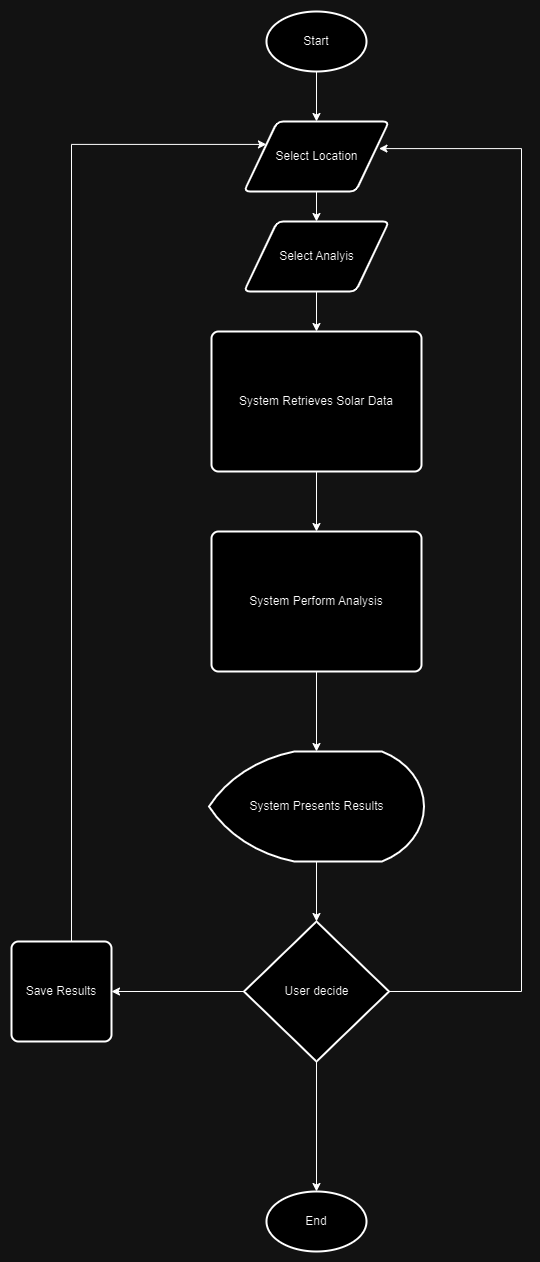

The diagram above was exported from draw.io. Its source (the exported page's mxGraphModel, read from the mxfile embedded in the PNG):
<mxGraphModel dx="1221" dy="689" grid="1" gridSize="10" guides="1" tooltips="1" connect="1" arrows="1" fold="1" page="1" pageScale="1" pageWidth="827" pageHeight="1169" math="0" shadow="0">
  <root>
    <mxCell id="0" />
    <mxCell id="1" parent="0" />
    <mxCell id="j2iulyIbRVYZJFlb54OC-23" style="edgeStyle=orthogonalEdgeStyle;rounded=0;orthogonalLoop=1;jettySize=auto;html=1;entryX=0.5;entryY=0;entryDx=0;entryDy=0;" edge="1" parent="1" source="j2iulyIbRVYZJFlb54OC-1" target="j2iulyIbRVYZJFlb54OC-3">
      <mxGeometry relative="1" as="geometry" />
    </mxCell>
    <mxCell id="j2iulyIbRVYZJFlb54OC-1" value="Start" style="strokeWidth=2;html=1;shape=mxgraph.flowchart.start_1;whiteSpace=wrap;" vertex="1" parent="1">
      <mxGeometry x="335" y="80" width="100" height="60" as="geometry" />
    </mxCell>
    <mxCell id="j2iulyIbRVYZJFlb54OC-20" style="edgeStyle=orthogonalEdgeStyle;rounded=0;orthogonalLoop=1;jettySize=auto;html=1;entryX=0.5;entryY=0;entryDx=0;entryDy=0;" edge="1" parent="1" source="j2iulyIbRVYZJFlb54OC-2" target="j2iulyIbRVYZJFlb54OC-6">
      <mxGeometry relative="1" as="geometry" />
    </mxCell>
    <mxCell id="j2iulyIbRVYZJFlb54OC-2" value="System Retrieves Solar Data" style="rounded=1;whiteSpace=wrap;html=1;absoluteArcSize=1;arcSize=14;strokeWidth=2;" vertex="1" parent="1">
      <mxGeometry x="280" y="400" width="210" height="140" as="geometry" />
    </mxCell>
    <mxCell id="j2iulyIbRVYZJFlb54OC-22" style="edgeStyle=orthogonalEdgeStyle;rounded=0;orthogonalLoop=1;jettySize=auto;html=1;" edge="1" parent="1" source="j2iulyIbRVYZJFlb54OC-3" target="j2iulyIbRVYZJFlb54OC-4">
      <mxGeometry relative="1" as="geometry" />
    </mxCell>
    <mxCell id="j2iulyIbRVYZJFlb54OC-3" value="Select Location" style="shape=parallelogram;html=1;strokeWidth=2;perimeter=parallelogramPerimeter;whiteSpace=wrap;rounded=1;arcSize=12;size=0.23;" vertex="1" parent="1">
      <mxGeometry x="312.5" y="190" width="145" height="70" as="geometry" />
    </mxCell>
    <mxCell id="j2iulyIbRVYZJFlb54OC-21" style="edgeStyle=orthogonalEdgeStyle;rounded=0;orthogonalLoop=1;jettySize=auto;html=1;" edge="1" parent="1" source="j2iulyIbRVYZJFlb54OC-4" target="j2iulyIbRVYZJFlb54OC-2">
      <mxGeometry relative="1" as="geometry" />
    </mxCell>
    <mxCell id="j2iulyIbRVYZJFlb54OC-4" value="Select Analyis" style="shape=parallelogram;html=1;strokeWidth=2;perimeter=parallelogramPerimeter;whiteSpace=wrap;rounded=1;arcSize=12;size=0.23;" vertex="1" parent="1">
      <mxGeometry x="312.5" y="290" width="145" height="70" as="geometry" />
    </mxCell>
    <mxCell id="j2iulyIbRVYZJFlb54OC-6" value="System Perform Analysis" style="rounded=1;whiteSpace=wrap;html=1;absoluteArcSize=1;arcSize=14;strokeWidth=2;" vertex="1" parent="1">
      <mxGeometry x="280" y="600" width="210" height="140" as="geometry" />
    </mxCell>
    <mxCell id="j2iulyIbRVYZJFlb54OC-8" value="System Presents Results" style="strokeWidth=2;html=1;shape=mxgraph.flowchart.display;whiteSpace=wrap;" vertex="1" parent="1">
      <mxGeometry x="277.5" y="820" width="215" height="110" as="geometry" />
    </mxCell>
    <mxCell id="j2iulyIbRVYZJFlb54OC-12" style="edgeStyle=orthogonalEdgeStyle;rounded=0;orthogonalLoop=1;jettySize=auto;html=1;entryX=1;entryY=0.5;entryDx=0;entryDy=0;" edge="1" parent="1" source="j2iulyIbRVYZJFlb54OC-9" target="j2iulyIbRVYZJFlb54OC-10">
      <mxGeometry relative="1" as="geometry" />
    </mxCell>
    <mxCell id="j2iulyIbRVYZJFlb54OC-9" value="User decide" style="strokeWidth=2;html=1;shape=mxgraph.flowchart.decision;whiteSpace=wrap;" vertex="1" parent="1">
      <mxGeometry x="312.5" y="990" width="145" height="140" as="geometry" />
    </mxCell>
    <mxCell id="j2iulyIbRVYZJFlb54OC-13" style="edgeStyle=orthogonalEdgeStyle;rounded=0;orthogonalLoop=1;jettySize=auto;html=1;entryX=0;entryY=0.25;entryDx=0;entryDy=0;" edge="1" parent="1" source="j2iulyIbRVYZJFlb54OC-10" target="j2iulyIbRVYZJFlb54OC-3">
      <mxGeometry relative="1" as="geometry">
        <Array as="points">
          <mxPoint x="140" y="213" />
        </Array>
      </mxGeometry>
    </mxCell>
    <mxCell id="j2iulyIbRVYZJFlb54OC-10" value="Save Results" style="rounded=1;whiteSpace=wrap;html=1;absoluteArcSize=1;arcSize=14;strokeWidth=2;" vertex="1" parent="1">
      <mxGeometry x="80" y="1010" width="100" height="100" as="geometry" />
    </mxCell>
    <mxCell id="j2iulyIbRVYZJFlb54OC-11" style="edgeStyle=orthogonalEdgeStyle;rounded=0;orthogonalLoop=1;jettySize=auto;html=1;entryX=0.931;entryY=0.387;entryDx=0;entryDy=0;entryPerimeter=0;" edge="1" parent="1" source="j2iulyIbRVYZJFlb54OC-9" target="j2iulyIbRVYZJFlb54OC-3">
      <mxGeometry relative="1" as="geometry">
        <Array as="points">
          <mxPoint x="590" y="1060" />
          <mxPoint x="590" y="217" />
        </Array>
      </mxGeometry>
    </mxCell>
    <mxCell id="j2iulyIbRVYZJFlb54OC-15" value="End" style="strokeWidth=2;html=1;shape=mxgraph.flowchart.start_1;whiteSpace=wrap;" vertex="1" parent="1">
      <mxGeometry x="335" y="1260" width="100" height="60" as="geometry" />
    </mxCell>
    <mxCell id="j2iulyIbRVYZJFlb54OC-17" style="edgeStyle=orthogonalEdgeStyle;rounded=0;orthogonalLoop=1;jettySize=auto;html=1;entryX=0.5;entryY=0;entryDx=0;entryDy=0;entryPerimeter=0;" edge="1" parent="1" source="j2iulyIbRVYZJFlb54OC-9" target="j2iulyIbRVYZJFlb54OC-15">
      <mxGeometry relative="1" as="geometry" />
    </mxCell>
    <mxCell id="j2iulyIbRVYZJFlb54OC-18" style="edgeStyle=orthogonalEdgeStyle;rounded=0;orthogonalLoop=1;jettySize=auto;html=1;entryX=0.5;entryY=0;entryDx=0;entryDy=0;entryPerimeter=0;" edge="1" parent="1" source="j2iulyIbRVYZJFlb54OC-8" target="j2iulyIbRVYZJFlb54OC-9">
      <mxGeometry relative="1" as="geometry" />
    </mxCell>
    <mxCell id="j2iulyIbRVYZJFlb54OC-19" style="edgeStyle=orthogonalEdgeStyle;rounded=0;orthogonalLoop=1;jettySize=auto;html=1;entryX=0.5;entryY=0;entryDx=0;entryDy=0;entryPerimeter=0;" edge="1" parent="1" source="j2iulyIbRVYZJFlb54OC-6" target="j2iulyIbRVYZJFlb54OC-8">
      <mxGeometry relative="1" as="geometry" />
    </mxCell>
  </root>
</mxGraphModel>